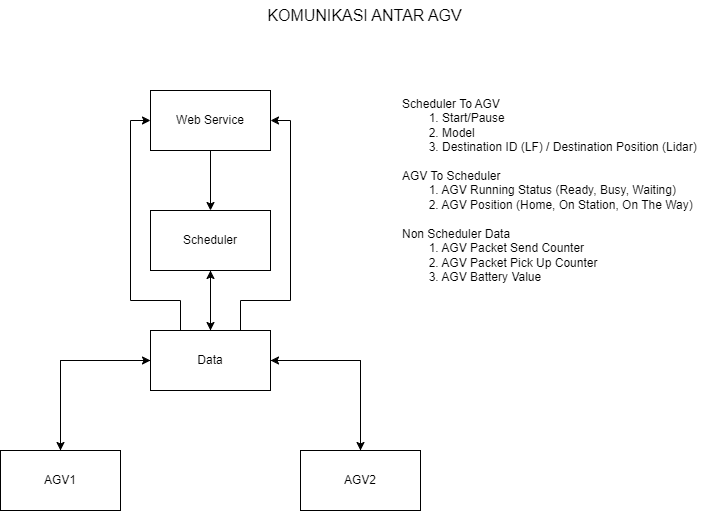

The diagram above was exported from draw.io. Its source (the exported page's mxGraphModel, read from the mxfile embedded in the PNG):
<mxGraphModel dx="1050" dy="621" grid="1" gridSize="10" guides="1" tooltips="1" connect="1" arrows="1" fold="1" page="1" pageScale="1" pageWidth="827" pageHeight="1169" math="0" shadow="0">
  <root>
    <mxCell id="0" />
    <mxCell id="1" parent="0" />
    <mxCell id="lEhJh0FKrZZYawXRtamW-8" value="" style="edgeStyle=orthogonalEdgeStyle;rounded=0;orthogonalLoop=1;jettySize=auto;html=1;" edge="1" parent="1" source="lEhJh0FKrZZYawXRtamW-1" target="lEhJh0FKrZZYawXRtamW-2">
      <mxGeometry relative="1" as="geometry" />
    </mxCell>
    <mxCell id="lEhJh0FKrZZYawXRtamW-1" value="Web Service" style="rounded=0;whiteSpace=wrap;html=1;fillColor=none;" vertex="1" parent="1">
      <mxGeometry x="200" y="120" width="120" height="60" as="geometry" />
    </mxCell>
    <mxCell id="lEhJh0FKrZZYawXRtamW-9" value="" style="edgeStyle=orthogonalEdgeStyle;rounded=0;orthogonalLoop=1;jettySize=auto;html=1;" edge="1" parent="1" source="lEhJh0FKrZZYawXRtamW-2" target="lEhJh0FKrZZYawXRtamW-7">
      <mxGeometry relative="1" as="geometry" />
    </mxCell>
    <mxCell id="lEhJh0FKrZZYawXRtamW-2" value="Scheduler" style="rounded=0;whiteSpace=wrap;html=1;fillColor=none;" vertex="1" parent="1">
      <mxGeometry x="200" y="240" width="120" height="60" as="geometry" />
    </mxCell>
    <mxCell id="lEhJh0FKrZZYawXRtamW-14" style="edgeStyle=orthogonalEdgeStyle;rounded=0;orthogonalLoop=1;jettySize=auto;html=1;exitX=0.5;exitY=0;exitDx=0;exitDy=0;entryX=0;entryY=0.5;entryDx=0;entryDy=0;" edge="1" parent="1" source="lEhJh0FKrZZYawXRtamW-3" target="lEhJh0FKrZZYawXRtamW-7">
      <mxGeometry relative="1" as="geometry" />
    </mxCell>
    <mxCell id="lEhJh0FKrZZYawXRtamW-3" value="AGV1" style="rounded=0;whiteSpace=wrap;html=1;fillColor=none;" vertex="1" parent="1">
      <mxGeometry x="50" y="480" width="120" height="60" as="geometry" />
    </mxCell>
    <mxCell id="lEhJh0FKrZZYawXRtamW-13" style="edgeStyle=orthogonalEdgeStyle;rounded=0;orthogonalLoop=1;jettySize=auto;html=1;exitX=0.5;exitY=0;exitDx=0;exitDy=0;entryX=1;entryY=0.5;entryDx=0;entryDy=0;" edge="1" parent="1" source="lEhJh0FKrZZYawXRtamW-6" target="lEhJh0FKrZZYawXRtamW-7">
      <mxGeometry relative="1" as="geometry" />
    </mxCell>
    <mxCell id="lEhJh0FKrZZYawXRtamW-6" value="AGV2" style="rounded=0;whiteSpace=wrap;html=1;fillColor=none;" vertex="1" parent="1">
      <mxGeometry x="350" y="480" width="120" height="60" as="geometry" />
    </mxCell>
    <mxCell id="lEhJh0FKrZZYawXRtamW-10" style="edgeStyle=orthogonalEdgeStyle;rounded=0;orthogonalLoop=1;jettySize=auto;html=1;exitX=0;exitY=0.5;exitDx=0;exitDy=0;entryX=0.5;entryY=0;entryDx=0;entryDy=0;" edge="1" parent="1" source="lEhJh0FKrZZYawXRtamW-7" target="lEhJh0FKrZZYawXRtamW-3">
      <mxGeometry relative="1" as="geometry" />
    </mxCell>
    <mxCell id="lEhJh0FKrZZYawXRtamW-11" style="edgeStyle=orthogonalEdgeStyle;rounded=0;orthogonalLoop=1;jettySize=auto;html=1;exitX=1;exitY=0.5;exitDx=0;exitDy=0;entryX=0.5;entryY=0;entryDx=0;entryDy=0;" edge="1" parent="1" source="lEhJh0FKrZZYawXRtamW-7" target="lEhJh0FKrZZYawXRtamW-6">
      <mxGeometry relative="1" as="geometry" />
    </mxCell>
    <mxCell id="lEhJh0FKrZZYawXRtamW-12" style="edgeStyle=orthogonalEdgeStyle;rounded=0;orthogonalLoop=1;jettySize=auto;html=1;exitX=0.5;exitY=0;exitDx=0;exitDy=0;entryX=0.5;entryY=1;entryDx=0;entryDy=0;" edge="1" parent="1" source="lEhJh0FKrZZYawXRtamW-7" target="lEhJh0FKrZZYawXRtamW-2">
      <mxGeometry relative="1" as="geometry" />
    </mxCell>
    <mxCell id="SK4WHRCXfZesbD0fep9h-4" style="edgeStyle=orthogonalEdgeStyle;rounded=0;orthogonalLoop=1;jettySize=auto;html=1;exitX=0.75;exitY=0;exitDx=0;exitDy=0;entryX=1;entryY=0.5;entryDx=0;entryDy=0;" edge="1" parent="1" source="lEhJh0FKrZZYawXRtamW-7" target="lEhJh0FKrZZYawXRtamW-1">
      <mxGeometry relative="1" as="geometry">
        <Array as="points">
          <mxPoint x="290" y="330" />
          <mxPoint x="340" y="330" />
          <mxPoint x="340" y="150" />
        </Array>
      </mxGeometry>
    </mxCell>
    <mxCell id="SK4WHRCXfZesbD0fep9h-5" style="edgeStyle=orthogonalEdgeStyle;rounded=0;orthogonalLoop=1;jettySize=auto;html=1;exitX=0.25;exitY=0;exitDx=0;exitDy=0;entryX=0;entryY=0.5;entryDx=0;entryDy=0;" edge="1" parent="1" source="lEhJh0FKrZZYawXRtamW-7" target="lEhJh0FKrZZYawXRtamW-1">
      <mxGeometry relative="1" as="geometry">
        <Array as="points">
          <mxPoint x="230" y="330" />
          <mxPoint x="180" y="330" />
          <mxPoint x="180" y="150" />
        </Array>
      </mxGeometry>
    </mxCell>
    <mxCell id="lEhJh0FKrZZYawXRtamW-7" value="Data" style="rounded=0;whiteSpace=wrap;html=1;fillColor=none;" vertex="1" parent="1">
      <mxGeometry x="200" y="360" width="120" height="60" as="geometry" />
    </mxCell>
    <mxCell id="lEhJh0FKrZZYawXRtamW-15" value="KOMUNIKASI ANTAR AGV" style="text;html=1;align=center;verticalAlign=middle;resizable=0;points=[];autosize=1;strokeColor=none;fillColor=none;fontSize=16;" vertex="1" parent="1">
      <mxGeometry x="304" y="30" width="220" height="30" as="geometry" />
    </mxCell>
    <mxCell id="lEhJh0FKrZZYawXRtamW-16" value="Scheduler To AGV&lt;div&gt;&lt;div&gt;&lt;span style=&quot;background-color: initial;&quot;&gt;&lt;span style=&quot;white-space: pre;&quot;&gt;&#09;&lt;/span&gt;1. Start/Pause&lt;/span&gt;&lt;div&gt;&lt;span style=&quot;white-space: pre;&quot;&gt;&#09;&lt;/span&gt;2. Model&lt;/div&gt;&lt;/div&gt;&lt;div&gt;&lt;span style=&quot;white-space: pre;&quot;&gt;&#09;&lt;/span&gt;3. Destination ID (LF) / Destination Position (Lidar)&lt;br&gt;&lt;br&gt;AGV To Scheduler&lt;br&gt;&lt;span style=&quot;white-space: pre;&quot;&gt;&#09;&lt;/span&gt;1. AGV Running Status (Ready, Busy, Waiting)&lt;/div&gt;&lt;div&gt;&lt;span style=&quot;white-space: pre;&quot;&gt;&#09;&lt;/span&gt;2. AGV Position (Home, On Station, On The Way)&lt;/div&gt;&lt;/div&gt;" style="rounded=0;whiteSpace=wrap;html=1;fillColor=none;align=left;verticalAlign=top;strokeColor=none;" vertex="1" parent="1">
      <mxGeometry x="450" y="120" width="320" height="130" as="geometry" />
    </mxCell>
    <mxCell id="SK4WHRCXfZesbD0fep9h-1" value="Non Scheduler Data&lt;div&gt;&lt;span style=&quot;white-space: pre;&quot;&gt;&#09;&lt;/span&gt;1. AGV Packet Send Counter&lt;/div&gt;&lt;div&gt;&lt;span style=&quot;white-space: pre;&quot;&gt;&#09;&lt;/span&gt;2. AGV Packet Pick Up Counter&lt;/div&gt;&lt;div&gt;&lt;span style=&quot;white-space: pre;&quot;&gt;&#09;&lt;/span&gt;3. AGV Battery Value&lt;/div&gt;" style="rounded=0;whiteSpace=wrap;html=1;fillColor=none;align=left;verticalAlign=top;strokeColor=none;" vertex="1" parent="1">
      <mxGeometry x="450" y="250" width="220" height="70" as="geometry" />
    </mxCell>
  </root>
</mxGraphModel>